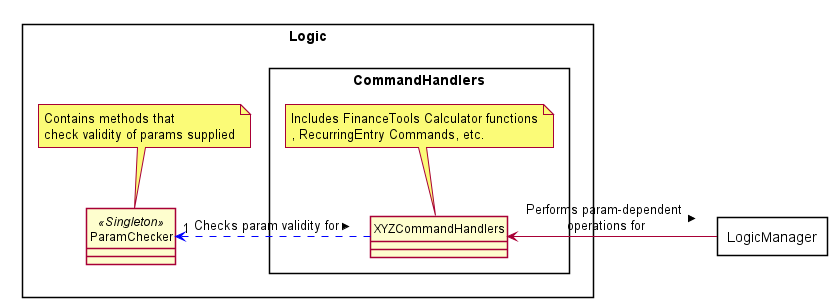

The diagram above was rendered by PlantUML. Its source (embedded in the PNG):
@startuml

hide circle
skinparam classAttributeIconSize 0
skinparam BoxPadding 20
skinparam shadowing false

skinparam package<<Layout>> {
  borderColor Transparent
  backgroundColor Transparent
  fontColor Transparent
  stereotypeFontColor Transparent
}

rectangle LogicManager{
}

rectangle Logic {


    class ParamChecker <<Singleton>>{

    }


rectangle CommandHandlers {

    class XYZCommandHandlers {
    }




    XYZCommandHandlers ..right> "1"  ParamChecker #line:blue;text:black : < Checks param validity for

    note top of XYZCommandHandlers: Includes FinanceTools Calculator functions\n, RecurringEntry Commands, etc.
}

LogicManager -> XYZCommandHandlers : < Performs param-dependent \noperations for
note top of ParamChecker: Contains methods that \ncheck validity of params supplied





@enduml